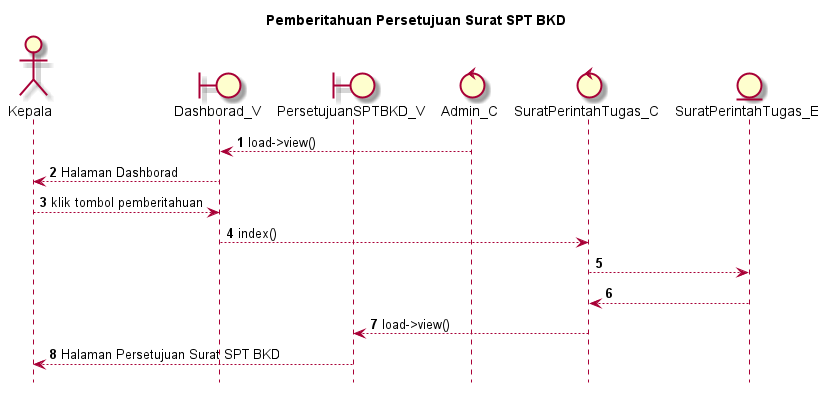

The diagram above was rendered by PlantUML. Its source (embedded in the PNG):
@startuml

autonumber
hide footbox
title Pemberitahuan Persetujuan Surat SPT BKD

Actor Kepala
boundary Dashborad_V
boundary PersetujuanSPTBKD_V
control Admin_C
control SuratPerintahTugas_C
Entity SuratPerintahTugas_E

Admin_C --> Dashborad_V: load->view()
Dashborad_V --> Kepala: Halaman Dashborad
Kepala --> Dashborad_V: klik tombol pemberitahuan
Dashborad_V --> SuratPerintahTugas_C: index()
SuratPerintahTugas_C --> SuratPerintahTugas_E:
    
    SuratPerintahTugas_E --> SuratPerintahTugas_C:
    SuratPerintahTugas_C --> PersetujuanSPTBKD_V: load->view()
    PersetujuanSPTBKD_V --> Kepala: Halaman Persetujuan Surat SPT BKD

@enduml